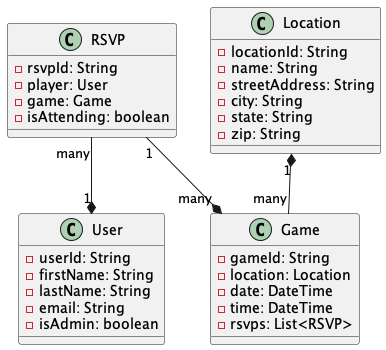

The diagram above was rendered by PlantUML. Its source (embedded in the PNG):
@startuml
class User {
    - userId: String
    - firstName: String
    - lastName: String
    - email: String
    - isAdmin: boolean
}

class Location {
    - locationId: String
    - name: String
    - streetAddress: String
    - city: String
    - state: String
    - zip: String
}

class Game {
    - gameId: String
    - location: Location
    - date: DateTime
    - time: DateTime
    - rsvps: List<RSVP>
}

class RSVP {
    - rsvpId: String
    - player: User
    - game: Game
    - isAttending: boolean
}

Location "1" *-- "many" Game
RSVP "1" --* "many" Game
RSVP "many" --* "1" User
@enduml